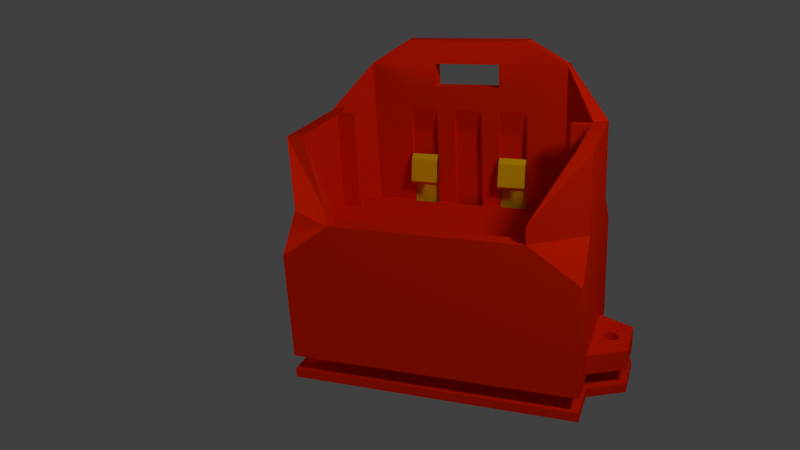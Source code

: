 # Source: uv-5r-adapter.blend  (saved by Blender 2.69.8; exported with 4.5.12 LTS)
import bpy
from mathutils import Matrix  # noqa: F401  (used for matrix-valued properties, if any)

bpy.ops.wm.read_factory_settings(use_empty=True)
scene = bpy.context.scene
scene.name = 'Scene'

# ---- collections
col_collection_1 = bpy.data.collections.new('Collection 1'); scene.collection.children.link(col_collection_1)

# ---- materials (node trees are filled in below, after node groups)
mat_material_004 = bpy.data.materials.new('Material.004')
mat_material_004.alpha_threshold = 0.0
mat_material_004.diffuse_color = (0.8, 0.4868, 0.0, 1.0)
mat_material_004.roughness = 0.5
mat_material_004.line_color = (0.0, 0.0, 0.0, 1.0)
mat_material_001 = bpy.data.materials.new('Material.001')
mat_material_001.alpha_threshold = 0.0
mat_material_001.diffuse_color = (0.8, 0.0166, 0.0, 1.0)
mat_material_001.roughness = 0.5
mat_material_001.line_color = (0.0, 0.0, 0.0, 1.0)
mat_material_003 = bpy.data.materials.new('Material.003')
mat_material_003.alpha_threshold = 0.0
mat_material_003.roughness = 0.5
mat_material_003.line_color = (0.0, 0.0, 0.0, 1.0)
mat_material = bpy.data.materials.new('Material')
mat_material.alpha_threshold = 0.0
mat_material.diffuse_color = (0.0, 0.1703, 0.8, 1.0)
mat_material.roughness = 0.5
mat_material.line_color = (0.0, 0.0, 0.0, 1.0)
mat_material_002 = bpy.data.materials.new('Material.002')
mat_material_002.alpha_threshold = 0.0
mat_material_002.diffuse_color = (0.1613, 1.0, 0.0, 1.0)
mat_material_002.roughness = 0.5
mat_material_002.line_color = (0.0, 0.0, 0.0, 1.0)

# ---- material node trees
mat_material_003.use_nodes = True; mat_material_003.node_tree.nodes.clear()
_N = mat_material_003.node_tree.nodes; _L = mat_material_003.node_tree.links
n0 = _N.new('ShaderNodeOutputMaterial'); n0.name = 'Material Output'; n0.location = (300, 300)
n1 = _N.new('ShaderNodeEmission'); n1.name = 'Emission'; n1.location = (110, 300)
n1.inputs[0].default_value = (0.8, 0.8, 0.8, 1.0)
n1.inputs[1].default_value = 50.0
_L.new(n1.outputs[0], n0.inputs[0])
n0.is_active_output = True

# ---- world
world_world = bpy.data.worlds.new('World'); scene.world = world_world
world_world.color = (0.05088, 0.05088, 0.05088)
world_world.use_sun_shadow = False
world_world.sun_shadow_jitter_overblur = 0.0
world_world.cycles.sampling_method = 'MANUAL'
world_world.cycles.sample_map_resolution = 256

# ---- cameras
cam_camera = bpy.data.cameras.new('Camera')
cam_camera.clip_end = 238.3
cam_camera.lens = 32.98
cam_camera.sensor_width = 32.0
cam_camera.sensor_height = 18.0
cam_camera.dof.focus_distance = 0.0

# ---- meshes
me_plane_008 = bpy.data.meshes.new('Plane.008')
me_plane_008.from_pydata([(5.311e-09, -2.0, 20.0), (0.0, 0.0, 20.0), (1.711e-08, -1.0, 21.0), (0.0, 0.0, 0.0), (-1.168e-07, -3.0, 15.0), (5.931e-08, -2.0, 14.0), (-6.0, -2.0, 20.0), (-6.0, 0.0, 20.0), (-6.0, -1.0, 21.0), (-6.0, 0.0, 0.0), (-6.0, -3.0, 15.0), (-6.0, -2.0, 14.0)], [], [(5, 4, 10, 11), (4, 0, 6, 10), (0, 2, 8, 6), (2, 1, 7, 8), (1, 3, 9, 7)])
me_plane_008.materials.append(mat_material_004)
me_plane_008.use_remesh_preserve_volume = False
me_plane_008.use_remesh_preserve_attributes = False
me_plane_008.use_mirror_vertex_groups = False
me_plane_008.update()
me_plane_007 = bpy.data.meshes.new('Plane.007')
me_plane_007.from_pydata([(5.311e-09, -2.0, 20.0), (0.0, 0.0, 20.0), (1.711e-08, -1.0, 21.0), (0.0, 0.0, 0.0), (-1.168e-07, -3.0, 15.0), (5.931e-08, -2.0, 14.0), (-6.0, -2.0, 20.0), (-6.0, 0.0, 20.0), (-6.0, -1.0, 21.0), (-6.0, 0.0, 0.0), (-6.0, -3.0, 15.0), (-6.0, -2.0, 14.0)], [], [(5, 4, 10, 11), (4, 0, 6, 10), (0, 2, 8, 6), (2, 1, 7, 8), (1, 3, 9, 7)])
me_plane_007.materials.append(mat_material_004)
me_plane_007.use_remesh_preserve_volume = False
me_plane_007.use_remesh_preserve_attributes = False
me_plane_007.use_mirror_vertex_groups = False
me_plane_007.update()
me_plane_006 = bpy.data.meshes.new('Plane.006')
me_plane_006.from_pydata([(21.5, 0.0, 0.0), (0.0, 1.0, 0.0), (27.5, -25.08, 0.0), (0.0, -30.0, 0.0), (27.5, -6.0, 0.0), (27.5, -8.0, 0.0), (23.5, -6.0, 0.0), (23.5, -8.0, 0.0), (3.0, 0.0, 0.0), (7.0, 0.0, 0.0), (3.0, 1.0, 0.0), (13.0, 1.0, 0.0), (13.0, 0.0, 0.0), (7.0, 1.0, 0.0), (0.0, 3.0, 0.0), (21.5, 3.0, 0.0), (30.5, -26.0, 0.0), (0.0, -33.0, 0.0), (20.0, -30.0, 0.0), (20.0, -33.0, 0.0), (27.5, -5.0, 0.0), (30.5, -4.0, 0.0), (21.5, -3.338e-06, 16.0), (0.0, 1.0, 10.61), (27.5, -25.08, 16.0), (27.5, -6.0, 16.0), (27.5, -8.0, 16.0), (23.5, -6.0, 16.0), (23.5, -8.0, 16.0), (3.0, 0.0, 16.0), (7.0, -3.338e-06, 16.0), (3.0, 1.0, 10.61), (13.0, 1.0, 10.61), (13.0, -3.338e-06, 16.0), (7.0, 1.0, 10.61), (0.0, 3.0, 16.0), (21.5, 3.0, 16.0), (30.5, -26.0, 16.0), (20.0, -30.0, 3.641), (20.0, -33.0, 3.641), (27.5, -5.0, 16.0), (30.5, -4.0, 16.0), (21.5, 0.0, -5.5), (0.0, 1.0, -5.5), (27.5, -25.08, -5.5), (0.0, -30.0, -5.5), (27.5, -6.0, -5.5), (27.5, -8.0, -5.5), (23.5, -6.0, -5.5), (23.5, -8.0, -5.5), (3.0, 0.0, -5.5), (7.0, 0.0, -5.5), (3.0, 1.0, -5.5), (13.0, 1.0, -5.5), (13.0, 0.0, -5.5), (7.0, 1.0, -5.5), (0.0, 3.0, -5.5), (0.0, -33.0, -5.5), (20.0, -30.0, -5.5), (27.5, -5.0, -5.5), (21.5, -3.338e-06, 21.0), (0.0, 0.0, 21.0), (3.0, 0.0, 21.0), (7.0, -3.338e-06, 21.0), (13.0, -3.338e-06, 21.0), (0.0, 3.0, 21.0), (21.5, 3.0, 21.0), (7.0, 3.0, 21.0), (21.5, -3.338e-06, 26.0), (13.0, -3.338e-06, 26.0), (7.0, 0.0, 26.0), (21.5, 3.0, 26.0), (7.0, 3.0, 26.0), (0.0, 0.0, 26.0), (0.0, 3.0, 26.0), (0.0, 0.0, 16.0), (13.0, -3.338e-06, 31.0), (7.0, 0.0, 31.0), (7.0, 3.0, 31.0), (0.0, 0.0, 31.0), (0.0, 3.0, 31.0), (13.0, 3.0, 31.0), (0.0, -30.0, -31.04), (0.0, -33.0, -31.04), (30.5, -33.0, -31.04), (27.5, -30.0, -31.04), (27.5, 0.0, -31.04), (3.0, 0.0, -7.5), (0.0, 3.0, -31.04), (0.0, 1.0, -7.5), (0.0, -30.0, -7.5), (0.0, 3.0, -7.5), (21.5, 3.0, -7.5), (30.5, -26.0, -7.5), (0.0, -33.0, -7.5), (20.0, -33.0, -7.5), (30.5, -4.0, -7.5), (30.5, 3.0, -31.04), (30.5, 3.0, -7.5), (30.5, -33.0, -7.5), (27.5, 0.0, -7.5), (27.5, -30.0, -7.5), (29.5, -20.0, -31.04), (27.5, -10.0, -31.04), (27.5, -20.0, -31.04), (29.5, -10.0, -31.04), (29.5, -20.0, -7.5), (27.5, -10.0, -7.5), (27.5, -20.0, -7.5), (29.5, -10.0, -7.5), (38.0, -20.0, -31.04), (30.5, -6.0, -31.04), (30.5, -24.0, -31.04), (38.0, -10.0, -31.04), (30.5, 3.0, -26.66), (30.5, -33.0, -26.66), (30.5, -24.0, -26.66), (30.5, -6.0, -26.66), (38.0, -20.0, -26.66), (38.0, -10.0, -26.66), (33.69, -13.44, -26.66), (33.99, -13.41, -31.04), (34.31, -13.44, -31.04), (33.39, -13.53, -26.66), (34.61, -13.53, -31.04), (33.11, -13.67, -26.66), (34.89, -13.67, -31.04), (32.87, -13.87, -26.66), (35.13, -13.87, -31.04), (32.67, -14.11, -26.66), (35.33, -14.11, -31.04), (32.53, -14.39, -26.66), (35.47, -14.39, -31.04), (32.44, -14.69, -26.66), (35.56, -14.69, -31.04), (32.41, -15.0, -26.66), (35.59, -15.0, -31.04), (32.44, -15.31, -26.66), (35.56, -15.31, -31.04), (32.53, -15.61, -26.66), (35.47, -15.61, -31.04), (32.67, -15.89, -26.66), (35.33, -15.89, -31.04), (32.87, -16.13, -26.66), (35.13, -16.13, -31.04), (33.11, -16.33, -26.66), (34.89, -16.33, -31.04), (33.39, -16.47, -26.66), (34.61, -16.47, -31.04), (33.69, -16.56, -26.66), (34.31, -16.56, -31.04), (34.0, -16.59, -26.66), (34.0, -16.59, -31.04), (34.31, -16.56, -26.66), (33.69, -16.56, -31.04), (34.61, -16.47, -26.66), (33.39, -16.47, -31.04), (34.89, -16.33, -26.66), (33.11, -16.33, -31.04), (35.13, -16.13, -26.66), (32.87, -16.13, -31.04), (35.33, -15.89, -26.66), (32.67, -15.89, -31.04), (35.47, -15.61, -26.66), (32.53, -15.61, -31.04), (35.56, -15.31, -26.66), (32.44, -15.31, -31.04), (35.59, -15.0, -26.66), (32.41, -15.0, -31.04), (35.56, -14.69, -26.66), (32.44, -14.69, -31.04), (35.47, -14.39, -26.66), (32.53, -14.39, -31.04), (35.33, -14.11, -26.66), (32.67, -14.11, -31.04), (35.13, -13.87, -26.66), (32.87, -13.87, -31.04), (34.89, -13.67, -26.66), (33.11, -13.67, -31.04), (34.61, -13.53, -26.66), (33.39, -13.53, -31.04), (34.31, -13.44, -26.66), (33.69, -13.44, -31.04), (33.99, -13.41, -26.66), (0.0, 1.0, -31.04), (3.0, 0.0, -31.04), (7.0, 0.0, -31.04), (3.0, 1.0, -31.04), (13.0, 1.0, -31.04), (13.0, 0.0, -31.04), (7.0, 1.0, -31.04), (7.0, 0.0, -7.5), (3.0, 1.0, -7.5), (13.0, 1.0, -7.5), (13.0, 0.0, -7.5), (7.0, 1.0, -7.5), (13.0, -1.0, -5.5), (7.0, -1.0, -5.5), (3.0, -1.0, -5.5), (0.0, -1.0, -5.5), (13.0, -1.0, -7.5), (7.0, -1.0, -7.5), (3.0, -1.0, -7.5), (0.0, -1.0, -7.5)], [], [(19, 16, 37, 39), (8, 9, 30, 29), (6, 7, 28, 27), (4, 6, 27, 25), (15, 14, 35, 36), (18, 19, 39, 38), (12, 0, 22, 33), (11, 12, 33, 32), (20, 4, 25, 40), (10, 8, 29, 31), (1, 10, 31, 23), (2, 18, 38, 24), (7, 5, 26, 28), (0, 20, 40, 22), (16, 21, 41, 37), (5, 2, 24, 26), (13, 11, 32, 34), (21, 15, 36, 41), (9, 13, 34, 30), (9, 8, 50, 51), (7, 6, 48, 49), (6, 4, 46, 48), (18, 3, 45, 58), (0, 12, 54, 42), (12, 11, 53, 54), (4, 20, 59, 46), (8, 10, 52, 50), (18, 2, 44, 58), (10, 1, 43, 52), (5, 7, 49, 47), (20, 0, 42, 59), (2, 5, 47, 44), (11, 13, 55, 53), (15, 21, 98), (13, 9, 51, 55), (18, 19, 17, 3), (70, 73, 79, 77), (74, 72, 78, 80), (22, 40, 68), (66, 67, 72, 71), (29, 62, 61, 75), (23, 31, 29, 75), (64, 60, 68, 69), (72, 78, 81, 71), (71, 81, 76, 68), (70, 69, 76, 77), (78, 81, 76, 77), (77, 79, 80, 78), (70, 73, 74, 72), (68, 76, 69), (36, 35, 65, 67, 66), (29, 30, 63, 62), (33, 22, 60, 64), (34, 32, 33, 30), (33, 64, 63, 30), (67, 63, 70, 72), (69, 70, 63, 64), (62, 63, 67, 65, 61), (21, 96, 98), (92, 98, 114, 97, 88, 91), (85, 101, 90, 82), (16, 19, 99), (84, 83, 94, 95, 99, 115), (103, 105, 109, 107), (102, 104, 108, 106), (102, 105, 109, 106), (103, 86, 100, 107), (101, 85, 104, 108), (96, 93, 99, 115, 116, 117, 114, 98), (146, 110, 113, 128, 130, 132, 134, 136, 138, 140, 142, 144), (154, 156, 112, 110, 146, 148, 150, 152), (176, 178, 111, 112, 156, 158, 160, 162, 164, 166, 168, 170, 172, 174), (126, 128, 113, 111, 178, 180, 182, 121, 122, 124), (174, 172, 131, 129), (122, 121, 183, 181), (138, 136, 167, 165), (148, 146, 157, 155), (172, 170, 133, 131), (160, 158, 145, 143), (128, 126, 177, 175), (170, 168, 135, 133), (140, 138, 165, 163), (150, 148, 155, 153), (168, 166, 137, 135), (162, 160, 143, 141), (130, 128, 175, 173), (166, 164, 139, 137), (152, 150, 153, 151), (164, 162, 141, 139), (132, 130, 173, 171), (121, 182, 120, 183), (154, 152, 151, 149), (182, 180, 123, 120), (144, 142, 161, 159), (134, 132, 171, 169), (180, 178, 125, 123), (124, 122, 181, 179), (156, 154, 149, 147), (178, 176, 127, 125), (146, 144, 159, 157), (142, 140, 163, 161), (136, 134, 169, 167), (176, 174, 129, 127), (126, 124, 179, 177), (158, 156, 147, 145), (118, 159, 161, 163, 165, 167, 169, 171, 173, 175, 119), (117, 116, 147, 145, 143, 141, 139, 137, 135, 133, 131, 129), (119, 117, 129, 127, 125, 123, 120, 183, 181, 179, 177, 175), (116, 147, 149, 151, 153, 155, 157, 159, 118), (110, 118, 119, 113), (111, 113, 119, 117), (97, 111, 117, 114), (112, 116, 118, 110), (84, 115, 116, 112), (93, 16, 99), (16, 93, 96, 21), (95, 99, 19), (17, 19, 95, 94, 57), (92, 15, 98), (15, 92, 91, 56, 14), (36, 71, 41), (68, 40, 41, 71), (24, 38, 39, 37, 41, 40, 25, 27, 28, 26), (43, 89, 192, 52), (50, 52, 192, 87), (51, 191, 195, 55), (53, 55, 195, 193), (53, 193, 194, 54), (87, 202, 203, 90, 101, 108, 106, 109, 107, 100, 194, 200, 201, 191), (194, 200, 196, 54), (51, 197, 201, 191), (50, 198, 202, 87), (199, 198, 202, 203), (197, 196, 200, 201), (100, 86, 189, 194), (188, 193, 194, 189), (188, 193, 195, 190), (191, 186, 190, 195), (87, 192, 187, 185), (186, 191, 87, 185), (89, 184, 187, 192), (83, 84, 112, 111, 97, 88, 184, 187, 185, 186, 190, 188, 189, 86, 103, 105, 102, 104, 85, 82), (54, 196, 197, 51, 50, 198, 199, 45, 58, 44, 47, 49, 48, 46, 59, 42)])
me_plane_006.materials.append(mat_material_001)
me_plane_006.use_remesh_preserve_volume = False
me_plane_006.use_remesh_preserve_attributes = False
me_plane_006.use_mirror_vertex_groups = False
me_plane_006.update()
me_plane_005 = bpy.data.meshes.new('Plane.005')
me_plane_005.from_pydata([(-1.0, -1.0, 0.0), (1.0, -1.0, 0.0), (-1.0, 1.0, 0.0), (1.0, 1.0, 0.0)], [], [(0, 1, 3, 2)])
me_plane_005.materials.append(mat_material_003)
me_plane_005.use_remesh_preserve_volume = False
me_plane_005.use_remesh_preserve_attributes = False
me_plane_005.use_mirror_vertex_groups = False
me_plane_005.update()
me_plane = bpy.data.meshes.new('Plane')
me_plane.from_pydata([(-1.0, -1.0, 0.0), (1.0, -1.0, 0.0), (-1.0, 1.0, 0.0), (1.0, 1.0, 0.0)], [], [(0, 1, 3, 2)])
me_plane.materials.append(mat_material_003)
me_plane.use_remesh_preserve_volume = False
me_plane.use_remesh_preserve_attributes = False
me_plane.use_mirror_vertex_groups = False
me_plane.update()
me_plane_003 = bpy.data.meshes.new('Plane.003')
me_plane_003.from_pydata([(-26.75, -13.0, 0.0), (26.75, -13.0, 0.0), (-26.75, 13.0, 0.0), (26.75, 13.0, 0.0), (-26.75, -13.0, 1.6), (26.75, -13.0, 1.6), (-26.75, 13.0, 1.6), (26.75, 13.0, 1.6), (-26.75, -4.0, 5.6), (-26.75, -4.0, 1.6), (-26.75, 4.0, 1.6), (-20.75, -4.0, 1.6), (-20.75, 4.0, 1.6), (-28.75, -4.0, 1.6), (-28.75, 4.0, 1.6), (-26.75, 4.0, 5.6), (-20.75, -4.0, 5.6), (-20.75, 4.0, 5.6), (-28.75, -4.0, 5.6), (-28.75, 4.0, 5.6), (-6.75, 2.974, 4.6), (-6.75, 2.974, 2.606), (-6.75, -3.0, 4.6), (-6.75, -3.0, 2.606), (-0.75, -3.0, 2.606), (-0.75, 3.026, 2.606), (-0.75, -3.0, 4.6), (-0.75, 3.026, 4.6), (-26.75, -13.0, -13.97), (26.75, -13.0, -13.97), (-26.75, 13.0, -13.97), (26.75, 13.0, -13.97), (-26.75, -13.0, -12.37), (26.75, -13.0, -12.37), (-26.75, 13.0, -12.37), (26.75, 13.0, -12.37)], [(9, 4), (10, 6)], [(14, 10, 15, 19), (1, 3, 7, 5), (14, 13, 18, 19), (13, 9, 8, 18), (12, 11, 16, 17), (12, 10, 15, 17), (11, 9, 8, 16), (15, 19, 18, 8, 16, 17), (2, 0, 4, 6), (11, 12, 10, 9), (10, 9, 13, 14), (1, 5, 4, 0), (7, 3, 2, 6), (2, 3, 1, 0), (7, 6, 4, 5), (25, 21, 20, 27), (25, 24, 26, 27), (24, 23, 22, 26), (23, 21, 20, 22), (26, 22, 20, 27), (29, 31, 35, 33), (30, 28, 32, 34), (29, 33, 32, 28), (35, 31, 30, 34), (30, 31, 29, 28), (35, 34, 32, 33)])
me_plane_003.materials.append(mat_material)
me_plane_003.use_remesh_preserve_volume = False
me_plane_003.use_remesh_preserve_attributes = False
me_plane_003.use_mirror_vertex_groups = False
me_plane_003.update()
me_plane_004 = bpy.data.meshes.new('Plane.004')
me_plane_004.from_pydata([(25.25, -12.6, 1.6), (-25.25, -12.6, 1.6), (25.25, -10.0, 1.6), (-25.25, -10.0, 1.6), (25.25, -12.6, 3.6), (-25.25, -12.6, 3.6), (25.25, -10.0, 3.6), (-25.25, -10.0, 3.6), (25.25, -12.6, -15.0), (-25.25, -12.6, -15.0), (25.25, -10.0, -15.0), (-25.25, -10.0, -15.0)], [], [(1, 0, 4, 5), (3, 1, 5, 7), (2, 0, 4, 6), (3, 2, 6, 7), (0, 1, 9, 8), (1, 3, 11, 9), (0, 2, 10, 8), (2, 3, 11, 10), (7, 6, 4, 5), (11, 9, 8, 10)])
me_plane_004.materials.append(mat_material_002)
me_plane_004.use_remesh_preserve_volume = False
me_plane_004.use_remesh_preserve_attributes = False
me_plane_004.use_mirror_vertex_groups = False
me_plane_004.update()
me_plane_002 = bpy.data.meshes.new('Plane.002')
me_plane_002.from_pydata([(-25.25, 12.5, 1.6), (25.25, 12.5, 1.6), (-25.25, 10.0, 1.6), (25.25, 10.0, 1.6), (-25.25, 12.5, 3.6), (25.25, 12.5, 3.6), (-25.25, 10.0, 3.6), (25.25, 10.0, 3.6), (-25.25, 12.5, -15.0), (25.25, 12.5, -15.0), (-25.25, 10.0, -15.0), (25.25, 10.0, -15.0)], [], [(2, 0, 8, 10), (5, 4, 6, 7), (0, 2, 6, 4), (3, 1, 5, 7), (2, 3, 7, 6), (1, 0, 4, 5), (9, 11, 10, 8), (1, 3, 11, 9), (3, 2, 10, 11), (0, 1, 9, 8)])
me_plane_002.materials.append(mat_material_002)
me_plane_002.use_remesh_preserve_volume = False
me_plane_002.use_remesh_preserve_attributes = False
me_plane_002.use_mirror_vertex_groups = False
me_plane_002.update()
me_plane_001 = bpy.data.meshes.new('Plane.001')
me_plane_001.from_pydata([(0.0, -29.5, -34.36), (0.0, -33.0, -34.36), (30.5, -33.0, -34.36), (27.0, -29.5, -34.36), (27.0, -0.5, -34.36), (0.0, -0.5, -34.36), (0.0, 3.0, -34.36), (30.5, 3.0, -34.36), (38.0, -20.0, -34.36), (30.5, -6.0, -34.36), (30.5, -24.0, -34.36), (38.0, -10.0, -34.36), (33.99, -13.41, -34.36), (34.31, -13.44, -34.36), (34.61, -13.53, -34.36), (34.89, -13.67, -34.36), (35.13, -13.87, -34.36), (35.33, -14.11, -34.36), (35.47, -14.39, -34.36), (35.56, -14.69, -34.36), (35.59, -15.0, -34.36), (35.56, -15.31, -34.36), (35.47, -15.61, -34.36), (35.33, -15.89, -34.36), (35.13, -16.13, -34.36), (34.89, -16.33, -34.36), (34.61, -16.47, -34.36), (34.31, -16.56, -34.36), (34.0, -16.59, -34.36), (33.69, -16.56, -34.36), (33.39, -16.47, -34.36), (33.11, -16.33, -34.36), (32.87, -16.13, -34.36), (32.67, -15.89, -34.36), (32.53, -15.61, -34.36), (32.44, -15.31, -34.36), (32.41, -15.0, -34.36), (32.44, -14.69, -34.36), (32.53, -14.39, -34.36), (32.67, -14.11, -34.36), (32.87, -13.87, -34.36), (33.11, -13.67, -34.36), (33.39, -13.53, -34.36), (33.69, -13.44, -34.36), (0.0, -29.5, -32.36), (27.0, -29.5, -32.36), (27.0, -0.5, -32.36), (0.0, -0.5, -32.36), (0.0, -33.0, -36.36), (30.5, -33.0, -36.36), (0.0, 3.0, -36.36), (30.5, 3.0, -36.36), (38.0, -20.0, -36.36), (30.5, -6.0, -36.36), (30.5, -24.0, -36.36), (38.0, -10.0, -36.36), (33.99, -13.41, -36.36), (34.31, -13.44, -36.36), (34.61, -13.53, -36.36), (34.89, -13.67, -36.36), (35.13, -13.87, -36.36), (35.33, -14.11, -36.36), (35.47, -14.39, -36.36), (35.56, -14.69, -36.36), (35.59, -15.0, -36.36), (35.56, -15.31, -36.36), (35.47, -15.61, -36.36), (35.33, -15.89, -36.36), (35.13, -16.13, -36.36), (34.89, -16.33, -36.36), (34.61, -16.47, -36.36), (34.31, -16.56, -36.36), (34.0, -16.59, -36.36), (33.69, -16.56, -36.36), (33.39, -16.47, -36.36), (33.11, -16.33, -36.36), (32.87, -16.13, -36.36), (32.67, -15.89, -36.36), (32.53, -15.61, -36.36), (32.44, -15.31, -36.36), (32.41, -15.0, -36.36), (32.44, -14.69, -36.36), (32.53, -14.39, -36.36), (32.67, -14.11, -36.36), (32.87, -13.87, -36.36), (33.11, -13.67, -36.36), (33.39, -13.53, -36.36), (33.69, -13.44, -36.36)], [], [(25, 8, 11, 16, 17, 18, 19, 20, 21, 22, 23, 24), (29, 30, 10, 8, 25, 26, 27, 28), (40, 41, 9, 10, 30, 31, 32, 33, 34, 35, 36, 37, 38, 39), (15, 16, 11, 9, 41, 42, 43, 12, 13, 14), (53, 85, 84, 83, 82, 81, 80, 79, 78, 77, 76, 75, 74, 54), (54, 74, 73, 72, 71, 70, 69, 52), (52, 69, 68, 67, 66, 65, 64, 63, 62, 61, 60, 55), (55, 60, 59, 58, 57, 56, 87, 86, 85, 53), (23, 22, 66, 67), (66, 22, 21, 65), (65, 21, 20, 64), (64, 20, 19, 63), (63, 19, 18, 62), (62, 18, 17, 61), (61, 17, 16, 60), (60, 16, 15, 59), (59, 15, 14, 58), (58, 14, 13, 57), (57, 13, 12, 56), (56, 12, 43, 87), (87, 43, 42, 86), (86, 42, 41, 85), (85, 41, 40, 84), (84, 40, 39, 83), (83, 39, 38, 82), (82, 38, 37, 81), (81, 37, 36, 80), (80, 36, 35, 79), (79, 35, 34, 78), (78, 34, 33, 77), (77, 33, 32, 76), (76, 32, 31, 75), (75, 31, 30, 74), (74, 30, 29, 73), (73, 29, 28, 72), (72, 28, 27, 71), (71, 27, 26, 70), (70, 26, 25, 69), (69, 25, 24, 68), (68, 24, 23, 67), (8, 52, 55, 11), (8, 10, 54, 52), (2, 49, 54, 10), (0, 1, 2, 3), (3, 45, 44, 0), (48, 49, 2, 1), (47, 44, 45, 46), (47, 46, 4, 5), (6, 5, 4, 7), (50, 6, 7, 51), (6, 50, 48, 1, 0, 44, 47, 5), (51, 7, 9, 53), (46, 45, 3, 4), (7, 4, 3, 2, 10, 9), (9, 11, 55, 53), (48, 50, 51, 53, 54, 49)])
me_plane_001.materials.append(mat_material_001)
me_plane_001.use_remesh_preserve_volume = False
me_plane_001.use_remesh_preserve_attributes = False
me_plane_001.use_mirror_vertex_groups = False
me_plane_001.update()

# ---- objects
ob_clip = bpy.data.objects.new('Clip-', me_plane_008)
ob_clip_1 = bpy.data.objects.new('Clip+', me_plane_007)
ob_adapter = bpy.data.objects.new('Adapter', me_plane_006)
ob_plane_001 = bpy.data.objects.new('Plane.001', me_plane_005)
ob_plane = bpy.data.objects.new('Plane', me_plane)
ob_camera = bpy.data.objects.new('Camera', cam_camera)
ob_mbed = bpy.data.objects.new('mbed', me_plane_003)
ob_pina1 = bpy.data.objects.new('pina1', me_plane_004)
ob_pina2 = bpy.data.objects.new('pina2', me_plane_002)
ob_adapter_bottom = bpy.data.objects.new('Adapter bottom', me_plane_001)

# ---- transforms, parenting, visibility, modifiers, constraints
ob_clip.location = (-7.0, 0.8478, -15.37)
ob_clip.lineart.crease_threshold = 0.0
ob_clip_1.location = (13.0, 0.8478, -15.37)
ob_clip_1.lineart.crease_threshold = 0.0
ob_adapter.location = (0.0, 0.0, 0.0)
ob_adapter.lineart.crease_threshold = 0.0
_m = ob_adapter.modifiers.new('Mirror', 'MIRROR')
ob_plane_001.location = (-414.8, -96.58, -88.42)
ob_plane_001.rotation_euler = (-2.31, 4.439, -3.607)
ob_plane_001.scale = (42.39, 42.39, 42.39)
ob_plane_001.hide_viewport = True
ob_plane_001.lineart.crease_threshold = 0.0
ob_plane.location = (110.3, -79.96, 116.7)
ob_plane.rotation_euler = (0.9566, -0.4912, 1.215)
ob_plane.scale = (13.79, 13.79, 13.79)
ob_plane.hide_viewport = True
ob_plane.lineart.crease_threshold = 0.0
ob_camera.location = (49.31, -168.9, 60.15)
ob_camera.rotation_euler = (1.19, 0.05236, 0.3546)
ob_camera.lineart.crease_threshold = 0.0
ob_mbed.location = (0.0, -14.95, -22.32)
ob_mbed.rotation_euler = (3.142, 0.0, 3.142)
ob_mbed.hide_viewport = True
ob_mbed.lineart.crease_threshold = 0.0
ob_pina1.parent = ob_mbed
ob_pina1.matrix_parent_inverse = Matrix(((1.0, 0.0, -0.0, -0.0), (0.0, -1.0, -1.28e-06, -14.95), (0.0, 1.252e-06, -1.0, -14.03), (0.0, 0.0, 0.0, 1.0)))
ob_pina1.location = (0.0, -14.95, -14.03)
ob_pina1.rotation_euler = (3.142, 0.0, 0.0)
ob_pina1.hide_viewport = True
ob_pina1.hide_select = True
ob_pina1.lineart.crease_threshold = 0.0
ob_pina2.parent = ob_mbed
ob_pina2.matrix_parent_inverse = Matrix(((1.0, 0.0, -0.0, -0.0), (0.0, -1.0, -1.28e-06, -14.95), (0.0, 1.252e-06, -1.0, -14.03), (0.0, 0.0, 0.0, 1.0)))
ob_pina2.location = (0.0, -14.95, -14.03)
ob_pina2.rotation_euler = (3.142, 0.0, 0.0)
ob_pina2.hide_viewport = True
ob_pina2.lineart.crease_threshold = 0.0
ob_adapter_bottom.location = (0.0, 0.0, 0.0)
ob_adapter_bottom.hide_viewport = True
ob_adapter_bottom.lineart.crease_threshold = 0.0
_m = ob_adapter_bottom.modifiers.new('Mirror', 'MIRROR')

# ---- collection membership
col_collection_1.objects.link(ob_clip)
col_collection_1.objects.link(ob_clip_1)
col_collection_1.objects.link(ob_adapter)
col_collection_1.objects.link(ob_plane_001)
col_collection_1.objects.link(ob_plane)
col_collection_1.objects.link(ob_camera)
col_collection_1.objects.link(ob_mbed)
col_collection_1.objects.link(ob_pina1)
col_collection_1.objects.link(ob_pina2)
col_collection_1.objects.link(ob_adapter_bottom)

# ---- scene / render settings (as saved in the file)
scene.camera = ob_camera
scene.frame_start = 1; scene.frame_end = 250; scene.frame_set(1)
scene.render.engine = 'CYCLES'
scene.render.dither_intensity = 0.0
scene.cycles.use_denoising = False
scene.cycles.samples = 50
scene.cycles.sampling_pattern = 'TABULATED_SOBOL'
scene.cycles.light_sampling_threshold = 0.0
scene.cycles.use_adaptive_sampling = False
scene.cycles.use_light_tree = False
scene.cycles.blur_glossy = 0.0
scene.cycles.volume_bounces = 1
scene.cycles.pixel_filter_type = 'GAUSSIAN'
scene.cycles.sample_clamp_indirect = 0.0
scene.view_settings.view_transform = 'Standard'
bpy.context.view_layer.update()
